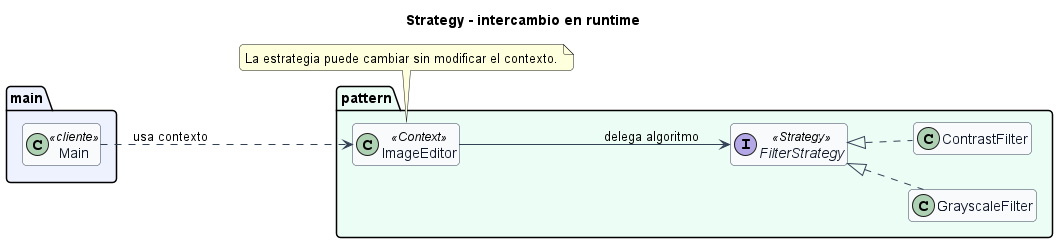

The diagram above was rendered by PlantUML. Its source (embedded in the PNG):
@startuml
title Strategy - intercambio en runtime
left to right direction
skinparam backgroundColor #FFFFFF
skinparam shadowing false
skinparam roundcorner 8
skinparam classAttributeIconSize 0
skinparam class {
  BackgroundColor #F8FAFC
  BorderColor #334155
  ArrowColor #334155
  FontColor #0F172A
}
hide empty members

package "main" #EEF2FF {
  class Main <<cliente>>
}

package "pattern" #ECFDF5 {
  class ImageEditor <<Context>>
  interface FilterStrategy <<Strategy>>
  class GrayscaleFilter
  class ContrastFilter

}

FilterStrategy <|.. GrayscaleFilter
FilterStrategy <|.. ContrastFilter
ImageEditor --> FilterStrategy : delega algoritmo
Main ..> ImageEditor : usa contexto


note bottom of ImageEditor
La estrategia puede cambiar sin modificar el contexto.
end note
@enduml